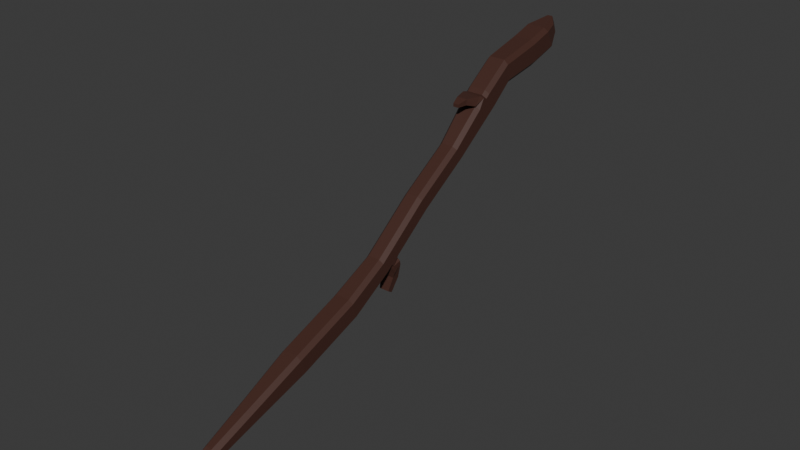 # Source: sticks.blend  (saved by Blender 4.1.23; exported with 4.5.12 LTS)
import bpy
from mathutils import Matrix  # noqa: F401  (used for matrix-valued properties, if any)

bpy.ops.wm.read_factory_settings(use_empty=True)
scene = bpy.context.scene
scene.name = 'Scene'

# ---- collections
col_collection = bpy.data.collections.new('Collection'); scene.collection.children.link(col_collection)

# ---- materials (node trees are filled in below, after node groups)
mat_material_002 = bpy.data.materials.new('Material.002')
mat_material_002.use_transparent_shadow = False

# ---- material node trees
mat_material_002.use_nodes = True; mat_material_002.node_tree.nodes.clear()
_N = mat_material_002.node_tree.nodes; _L = mat_material_002.node_tree.links
n0 = _N.new('ShaderNodeBsdfPrincipled'); n0.name = 'Principled BSDF'; n0.location = (10, 300)
n0.inputs[0].default_value = (0.06688, 0.02594, 0.01824, 1.0)
n1 = _N.new('ShaderNodeOutputMaterial'); n1.name = 'Material Output'; n1.location = (300, 300)
_L.new(n0.outputs[0], n1.inputs[0])
n1.is_active_output = True

# ---- world
world_world = bpy.data.worlds.new('World'); scene.world = world_world
world_world.use_nodes = True; world_world.node_tree.nodes.clear()
_N = world_world.node_tree.nodes; _L = world_world.node_tree.links
n0 = _N.new('ShaderNodeOutputWorld'); n0.name = 'World Output'; n0.location = (300, 300)
n1 = _N.new('ShaderNodeBackground'); n1.name = 'Background'; n1.location = (10, 300)
n1.inputs[0].default_value = (0.05088, 0.05088, 0.05088, 1.0)
_L.new(n1.outputs[0], n0.inputs[0])
n0.is_active_output = True
world_world.color = (0.05088, 0.05088, 0.05088)
world_world.use_sun_shadow = False
world_world.sun_shadow_jitter_overblur = 0.0

# ---- meshes
me_cube_002 = bpy.data.meshes.new('Cube.002')
me_cube_002.from_pydata([(-1.0, -2.793, -2.098), (-1.0, -3.136, -2.182), (1.0, -3.136, -2.182), (1.0, -2.793, -2.098), (-0.7134, -3.05, -3.29), (-0.7134, -3.214, -2.746), (0.7134, -3.214, -2.746), (0.7134, -3.05, -3.29), (-0.524, -3.498, -4.071), (-0.524, -3.575, -3.587), (0.524, -3.575, -3.587), (0.524, -3.498, -4.071), (-1.003, 2.714, 2.357), (-0.9659, 2.39, 1.989), (0.9659, 2.39, 1.989), (1.003, 2.714, 2.357), (-0.5594, 2.306, 3.156), (-0.5385, 2.196, 2.68), (0.5385, 2.196, 2.68), (0.5594, 2.306, 3.156), (-0.3036, 1.998, 3.387), (-0.2923, 1.939, 3.128), (0.2923, 1.939, 3.128), (0.3036, 1.998, 3.387), (-0.6631, -1.0, -1.0), (-1.0, -1.0, -0.6522), (-1.0, 1.0, -0.6513), (-0.6627, 1.0, -1.0), (1.0, -1.0, -0.6522), (0.6631, -1.0, -1.0), (0.6627, 1.0, -1.0), (1.0, 1.0, -0.6513), (-0.8825, 3.03, -0.3275), (-1.222, 3.03, 0.02582), (0.8825, 3.03, -0.3275), (1.222, 3.03, 0.02582), (-1.222, 4.005, 0.4042), (-0.881, 3.956, 0.03037), (0.881, 3.956, 0.03037), (1.222, 4.005, 0.4042), (-1.319, 5.251, -1.133), (-0.9759, 5.182, -1.482), (0.9759, 5.182, -1.482), (1.319, 5.251, -1.133), (-1.319, 6.259, -2.041), (-0.9729, 6.245, -2.433), (0.9729, 6.245, -2.433), (1.319, 6.259, -2.041), (-0.5406, 6.76, -2.166), (0.5406, 6.76, -2.166), (-1.158, 2.44, -0.1726), (-0.8199, 2.44, -0.5229), (0.8199, 2.44, -0.5229), (1.158, 2.44, -0.1726), (1.203, 2.849, -0.03546), (0.8639, 2.849, -0.3872), (-1.203, 2.849, -0.03546), (-0.8639, 2.849, -0.3872), (0.6633, -2.709, -1.419), (1.0, -2.695, -1.068), (1.0, -3.033, -1.498), (1.0, -2.75, -1.75), (-1.0, -2.695, -1.068), (-0.6633, -2.709, -1.419), (-1.0, -2.75, -1.75), (-1.0, -3.033, -1.498), (-0.6634, -3.366, -1.58), (-1.0, -3.345, -1.219), (0.6634, -3.366, -1.58), (1.0, -3.345, -1.219), (-0.7895, -5.012, -1.298), (-1.126, -4.978, -0.9375), (1.126, -4.978, -0.9375), (0.7895, -5.012, -1.298), (-0.7895, -7.291, 0.1749), (-1.126, -7.257, 0.538), (1.126, -7.257, 0.538), (0.7895, -7.291, 0.1749), (-0.5873, -8.886, 1.335), (-0.924, -8.851, 1.699), (0.924, -8.851, 1.699), (0.5873, -8.886, 1.335), (-0.3796, -10.68, 2.637), (0.3796, -10.68, 2.637), (1.0, -3.034, -1.143), (0.6635, -3.052, -1.503), (1.0, -3.093, -1.836), (1.0, -3.033, -1.498), (-0.6635, -3.052, -1.503), (-1.0, -3.034, -1.143), (-1.0, -3.033, -1.498), (-1.0, -3.093, -1.836), (-1.0, -1.0, 0.6046), (-0.6217, -1.0, 1.0), (-0.6217, 1.0, 1.0), (-1.0, 1.0, 0.6033), (0.6217, -1.0, 1.0), (1.0, -1.0, 0.6046), (1.0, 1.0, 0.6033), (0.6217, 1.0, 1.0), (-0.6216, -3.253, 0.3916), (-1.0, -3.276, -0.009506), (0.6216, -3.253, 0.3916), (1.0, -3.276, -0.009506), (-1.126, -4.846, 0.4736), (-0.7477, -4.808, 0.8711), (0.7477, -4.808, 0.8711), (1.126, -4.846, 0.4736), (-1.126, -7.125, 1.946), (-0.7475, -7.087, 2.344), (0.7475, -7.087, 2.344), (1.126, -7.125, 1.946), (-0.924, -8.756, 2.717), (-0.5453, -8.719, 3.115), (0.5453, -8.719, 3.115), (0.924, -8.756, 2.717), (-0.3445, -10.49, 3.986), (0.3445, -10.49, 3.986), (0.7794, 2.44, 1.793), (1.158, 2.44, 1.395), (1.194, 2.769, 1.974), (0.9659, 2.39, 1.989), (-1.158, 2.44, 1.395), (-0.7794, 2.44, 1.793), (-0.9659, 2.39, 1.989), (-1.194, 2.769, 1.974), (1.0, -2.974, 0.07221), (0.6217, -2.954, 0.4723), (-0.6217, -2.954, 0.4723), (-1.0, -2.974, 0.07221), (-1.0, -2.644, 0.161), (-0.6218, -2.628, 0.5604), (1.0, -2.644, 0.161), (0.6218, -2.628, 0.5604), (-1.222, 3.03, 1.699), (-0.8478, 3.03, 2.117), (1.222, 3.03, 1.699), (0.8478, 3.03, 2.117), (-0.8471, 4.254, 2.308), (-1.222, 4.198, 1.88), (1.222, 4.198, 1.88), (0.8471, 4.254, 2.308), (-0.9428, 5.631, 0.793), (-1.319, 5.551, 0.3865), (1.319, 5.551, 0.3865), (0.9428, 5.631, 0.793), (-0.9407, 6.339, 0.1905), (-1.319, 6.323, -0.2719), (1.319, 6.323, -0.2719), (0.9407, 6.339, 0.1905), (-0.2625, 7.102, -0.734), (0.2625, 7.102, -0.734), (1.203, 2.849, 1.6), (0.8283, 2.849, 2.018), (1.026, 2.73, 2.317), (1.194, 2.769, 1.974), (-0.8283, 2.849, 2.018), (-1.203, 2.849, 1.6), (-1.194, 2.769, 1.974), (-1.026, 2.73, 2.317), (-0.353, -10.92, 3.198), (-0.7208, -10.61, 2.973), (-0.5362, -10.8, 2.925), (0.7208, -10.61, 2.973), (0.353, -10.92, 3.198), (0.5362, -10.8, 2.925), (-0.7208, -10.55, 3.6), (-0.353, -10.86, 3.756), (-0.4821, -10.64, 3.894), (0.353, -10.86, 3.756), (0.7208, -10.55, 3.6), (0.4821, -10.64, 3.894), (-0.8831, 6.782, -1.772), (-0.272, 7.07, -1.624), (-0.5829, 6.889, -1.942), (0.272, 7.07, -1.624), (0.8831, 6.782, -1.772), (0.5829, 6.889, -1.942), (-0.272, 7.102, -0.7455), (-0.8831, 6.815, -0.8686), (0.8831, 6.815, -0.8686), (0.272, 7.102, -0.7455)], [], [(24, 29, 58, 63), (56, 157, 134, 33), (98, 31, 53, 119), (72, 107, 111, 76), (94, 99, 118, 123), (96, 93, 131, 133), (88, 85, 68, 66), (66, 68, 73, 70), (106, 105, 109, 110), (84, 126, 103, 69), (70, 73, 77, 74), (101, 67, 71, 104), (129, 89, 67, 101), (69, 103, 107, 72), (108, 75, 79, 112), (104, 71, 75, 108), (76, 111, 115, 80), (110, 109, 113, 114), (80, 163, 165, 83, 81), (116, 113, 112, 166, 168), (114, 113, 116, 117), (74, 77, 81, 78), (86, 85, 88, 91, 1, 2), (78, 81, 83, 82), (82, 83, 165, 164, 160, 162), (124, 123, 118, 121, 14, 13), (152, 54, 35, 136), (138, 141, 145, 142), (140, 39, 43, 144), (34, 32, 37, 38), (36, 139, 143, 40), (33, 134, 139, 36), (55, 57, 32, 34), (136, 35, 39, 140), (178, 179, 147, 146, 150), (38, 37, 41, 42), (144, 43, 47, 148), (142, 145, 149, 146), (173, 178, 150, 151, 181, 175), (146, 149, 151, 150), (40, 143, 147, 44), (42, 41, 45, 46), (133, 131, 128, 127), (46, 45, 48, 49), (154, 153, 156, 159, 12, 15), (46, 49, 177, 176, 47), (28, 97, 132, 59), (156, 153, 137, 135), (30, 27, 51, 52), (26, 95, 122, 50), (120, 119, 53, 54, 152, 155), (130, 62, 65, 90, 89, 129), (52, 51, 57, 55), (60, 59, 132, 126, 84, 87), (61, 60, 87, 86, 2, 3), (64, 63, 58, 61, 3, 0), (102, 100, 105, 106), (31, 98, 97, 28), (25, 92, 95, 26), (92, 25, 62, 130), (3, 2, 6, 7), (91, 90, 65, 64, 0, 1), (4, 7, 11, 8), (1, 0, 4, 5), (0, 3, 7, 4), (2, 1, 5, 6), (8, 11, 10, 9), (6, 5, 9, 10), (7, 6, 10, 11), (5, 4, 8, 9), (14, 15, 19, 18), (50, 122, 125, 158, 157, 56), (121, 120, 155, 154, 15, 14), (159, 158, 125, 124, 13, 12), (19, 16, 20, 23), (12, 13, 17, 16), (15, 12, 16, 19), (13, 14, 18, 17), (21, 22, 23, 20), (17, 18, 22, 21), (18, 19, 23, 22), (16, 17, 21, 20), (58, 59, 60, 61), (62, 63, 64, 65), (27, 24, 25, 26), (29, 30, 31, 28), (58, 29, 28, 59), (51, 27, 26, 50), (55, 34, 35, 54), (33, 36, 37, 32), (39, 35, 34, 38), (41, 37, 36, 40), (38, 42, 43, 39), (42, 46, 47, 43), (40, 44, 45, 41), (44, 147, 179, 172), (49, 48, 174, 173, 175, 177), (148, 47, 176, 180), (57, 51, 50, 56), (30, 52, 53, 31), (52, 55, 54, 53), (32, 57, 56, 33), (24, 63, 62, 25), (27, 30, 29, 24), (84, 85, 86, 87), (88, 89, 90, 91), (88, 66, 67, 89), (69, 72, 73, 68), (71, 67, 66, 70), (70, 74, 75, 71), (77, 73, 72, 76), (81, 77, 76, 80), (79, 75, 74, 78), (164, 169, 167, 160), (80, 115, 170, 163), (112, 79, 161, 166), (68, 85, 84, 69), (127, 128, 100, 102), (118, 119, 120, 121), (122, 123, 124, 125), (93, 94, 95, 92), (99, 96, 97, 98), (127, 102, 103, 126), (131, 93, 92, 130), (105, 100, 101, 104), (107, 103, 102, 106), (109, 105, 104, 108), (111, 107, 106, 110), (108, 112, 113, 109), (115, 111, 110, 114), (171, 170, 115, 114, 117), (117, 116, 168, 167, 169, 171), (122, 95, 94, 123), (98, 119, 118, 99), (133, 127, 126, 132), (100, 128, 129, 101), (128, 131, 130, 129), (96, 133, 132, 97), (99, 94, 93, 96), (152, 153, 154, 155), (156, 157, 158, 159), (152, 136, 137, 153), (136, 140, 141, 137), (139, 134, 135, 138), (140, 144, 145, 141), (143, 139, 138, 142), (149, 145, 144, 148), (147, 143, 142, 146), (148, 180, 181, 151, 149), (134, 157, 156, 135), (135, 137, 141, 138), (160, 161, 162), (163, 164, 165), (166, 167, 168), (169, 170, 171), (160, 167, 166, 161), (169, 164, 163, 170), (162, 161, 79, 78, 82), (172, 173, 174), (175, 176, 177), (178, 173, 172, 179), (175, 181, 180, 176), (48, 45, 44, 172, 174)])
_uv = me_cube_002.uv_layers.new(name='UVMap')
_uv.uv.foreach_set('vector', [0.1671, 0.75, 0.3329, 0.75, 0.3329, 0.75, 0.1671, 0.75, 0.4116, 0.25, 0.5816, 0.25, 0.5823, 0.25, 0.4111, 0.25, 0.5754, 0.5, 0.4186, 0.5, 0.4128, 0.5, 0.582, 0.5, 0.4165, 0.75, 0.5792, 0.75, 0.5791, 0.75, 0.4168, 0.75, 0.8277, 0.5, 0.6723, 0.5, 0.6658, 0.5, 0.8342, 0.5, 0.6723, 0.75, 0.8277, 0.75, 0.8277, 0.75, 0.6723, 0.75, 0.1671, 0.75, 0.3329, 0.75, 0.3329, 0.75, 0.1671, 0.75, 0.1671, 0.75, 0.3329, 0.75, 0.3376, 0.75, 0.1624, 0.75, 0.667, 0.75, 0.833, 0.75, 0.833, 0.75, 0.667, 0.75, 0.4205, 0.75, 0.5744, 0.75, 0.5741, 0.75, 0.4208, 0.75, 0.1624, 0.75, 0.3376, 0.75, 0.3376, 0.75, 0.1624, 0.75, 0.5741, 0.0, 0.4208, 0.0, 0.4165, 0.0, 0.5792, 0.0, 0.5744, 0.0, 0.4205, 0.0, 0.4208, 0.0, 0.5741, 0.0, 0.4208, 0.75, 0.5741, 0.75, 0.5792, 0.75, 0.4165, 0.75, 0.5791, 0.0, 0.4168, 0.0, 0.4262, 0.0, 0.5691, 0.0, 0.5792, 0.0, 0.4165, 0.0, 0.4168, 0.0, 0.5791, 0.0, 0.4168, 0.75, 0.5791, 0.75, 0.5691, 0.75, 0.4262, 0.75, 0.667, 0.75, 0.833, 0.75, 0.8238, 0.75, 0.6762, 0.75, 0.4262, 0.75, 0.4413, 0.75, 0.3822, 0.75, 0.3172, 0.75, 0.3294, 0.75, 0.625, 0.0, 0.625, 0.0, 0.5691, 0.0, 0.5527, 0.0, 0.5946, 0.0, 0.6762, 0.75, 0.8238, 0.75, 0.8105, 0.75, 0.6895, 0.75, 0.1624, 0.75, 0.3376, 0.75, 0.3294, 0.75, 0.1706, 0.75, 0.375, 0.75, 0.3329, 0.75, 0.1671, 0.75, 0.125, 0.75, 0.125, 0.75, 0.375, 0.75, 0.1706, 0.75, 0.3294, 0.75, 0.3172, 0.75, 0.1828, 0.75, 0.1828, 0.75, 0.3172, 0.75, 0.3468, 0.75, 0.3144, 0.75, 0.1856, 0.75, 0.1532, 0.75, 0.875, 0.5, 0.8342, 0.5, 0.6658, 0.5, 0.625, 0.5, 0.625, 0.5, 0.875, 0.5, 0.5816, 0.5, 0.4116, 0.5, 0.4111, 0.5, 0.5823, 0.5, 0.8366, 0.5, 0.6634, 0.5, 0.6607, 0.5, 0.8393, 0.5, 0.578, 0.5, 0.416, 0.5, 0.4133, 0.5, 0.5803, 0.5, 0.3402, 0.5, 0.1598, 0.5, 0.1599, 0.5, 0.3401, 0.5, 0.416, 0.25, 0.578, 0.25, 0.5803, 0.25, 0.4133, 0.25, 0.4111, 0.25, 0.5823, 0.25, 0.578, 0.25, 0.416, 0.25, 0.3398, 0.5, 0.1602, 0.5, 0.1598, 0.5, 0.3402, 0.5, 0.5823, 0.5, 0.4111, 0.5, 0.416, 0.5, 0.578, 0.5, 0.6227, 0.25, 0.5509, 0.25, 0.5809, 0.25, 0.625, 0.25, 0.625, 0.25, 0.3401, 0.5, 0.1599, 0.5, 0.1575, 0.5, 0.3425, 0.5, 0.5803, 0.5, 0.4133, 0.5, 0.4123, 0.5, 0.5809, 0.5, 0.8393, 0.5, 0.6607, 0.5, 0.6609, 0.5, 0.8391, 0.5, 0.4509, 0.3221, 0.6227, 0.3221, 0.625, 0.324, 0.625, 0.426, 0.6227, 0.4279, 0.4509, 0.4279, 0.8391, 0.5, 0.6609, 0.5, 0.699, 0.5, 0.801, 0.5, 0.4133, 0.25, 0.5803, 0.25, 0.5809, 0.25, 0.4123, 0.25, 0.3425, 0.5, 0.1575, 0.5, 0.1578, 0.5, 0.3422, 0.5, 0.6723, 0.75, 0.8277, 0.75, 0.8277, 0.75, 0.6723, 0.75, 0.3422, 0.5, 0.1578, 0.5, 0.1689, 0.5, 0.3311, 0.5, 0.625, 0.5, 0.6639, 0.5, 0.8361, 0.5, 0.875, 0.5, 0.875, 0.5, 0.625, 0.5, 0.3422, 0.5, 0.3311, 0.5, 0.3807, 0.5, 0.4372, 0.5, 0.4123, 0.5, 0.4185, 0.75, 0.5756, 0.75, 0.5746, 0.75, 0.4194, 0.75, 0.8361, 0.5, 0.6639, 0.5, 0.6633, 0.5, 0.8367, 0.5, 0.3328, 0.5, 0.1672, 0.5, 0.1615, 0.5, 0.3385, 0.5, 0.4186, 0.25, 0.5754, 0.25, 0.582, 0.25, 0.4128, 0.25, 0.625, 0.5, 0.582, 0.5, 0.4128, 0.5, 0.4116, 0.5, 0.5816, 0.5, 0.625, 0.5, 0.5746, 0.0, 0.4194, 0.0, 0.375, 0.0, 0.375, 0.0, 0.4205, 0.0, 0.5744, 0.0, 0.3385, 0.5, 0.1615, 0.5, 0.1602, 0.5, 0.3398, 0.5, 0.375, 0.75, 0.4194, 0.75, 0.5746, 0.75, 0.5744, 0.75, 0.4205, 0.75, 0.375, 0.75, 0.375, 0.75, 0.375, 0.75, 0.375, 0.75, 0.375, 0.75, 0.375, 0.75, 0.375, 0.75, 0.125, 0.75, 0.1671, 0.75, 0.3329, 0.75, 0.375, 0.75, 0.375, 0.75, 0.125, 0.75, 0.6723, 0.75, 0.8277, 0.75, 0.833, 0.75, 0.667, 0.75, 0.4186, 0.5, 0.5754, 0.5, 0.5756, 0.75, 0.4185, 0.75, 0.4185, 0.0, 0.5756, 0.0, 0.5754, 0.25, 0.4186, 0.25, 0.5756, 0.0, 0.4185, 0.0, 0.4194, 0.0, 0.5746, 0.0, 0.375, 0.75, 0.375, 0.75, 0.375, 0.75, 0.375, 0.75, 0.375, 0.0, 0.375, 0.0, 0.375, 0.0, 0.375, 0.0, 0.375, 0.0, 0.375, 0.0, 0.125, 0.75, 0.375, 0.75, 0.375, 0.75, 0.125, 0.75, 0.375, 0.0, 0.375, 0.0, 0.375, 0.0, 0.375, 0.0, 0.125, 0.75, 0.375, 0.75, 0.375, 0.75, 0.125, 0.75, 0.375, 0.75, 0.125, 0.75, 0.125, 0.75, 0.375, 0.75, 0.125, 0.75, 0.375, 0.75, 0.375, 0.75, 0.125, 0.75, 0.375, 0.75, 0.125, 0.75, 0.125, 0.75, 0.375, 0.75, 0.375, 0.75, 0.375, 0.75, 0.375, 0.75, 0.375, 0.75, 0.375, 0.0, 0.375, 0.0, 0.375, 0.0, 0.375, 0.0, 0.625, 0.5, 0.625, 0.5, 0.625, 0.5, 0.625, 0.5, 0.4128, 0.25, 0.582, 0.25, 0.625, 0.25, 0.625, 0.25, 0.5816, 0.25, 0.4116, 0.25, 0.625, 0.5, 0.625, 0.5, 0.625, 0.5, 0.625, 0.5, 0.625, 0.5, 0.625, 0.5, 0.625, 0.25, 0.625, 0.25, 0.625, 0.25, 0.625, 0.25, 0.625, 0.25, 0.625, 0.25, 0.625, 0.5, 0.875, 0.5, 0.875, 0.5, 0.625, 0.5, 0.625, 0.25, 0.625, 0.25, 0.625, 0.25, 0.625, 0.25, 0.625, 0.5, 0.875, 0.5, 0.875, 0.5, 0.625, 0.5, 0.875, 0.5, 0.625, 0.5, 0.625, 0.5, 0.875, 0.5, 0.875, 0.5, 0.625, 0.5, 0.625, 0.5, 0.875, 0.5, 0.875, 0.5, 0.625, 0.5, 0.625, 0.5, 0.875, 0.5, 0.625, 0.5, 0.625, 0.5, 0.625, 0.5, 0.625, 0.5, 0.625, 0.25, 0.625, 0.25, 0.625, 0.25, 0.625, 0.25, 0.3329, 0.75, 0.375, 0.75, 0.375, 0.75, 0.375, 0.75, 0.375, 0.0, 0.375, 0.0, 0.375, 0.0, 0.375, 0.0, 0.1672, 0.5, 0.1671, 0.75, 0.125, 0.75, 0.125, 0.5, 0.3329, 0.75, 0.3328, 0.5, 0.4186, 0.5, 0.4185, 0.75, 0.3329, 0.75, 0.3329, 0.75, 0.4185, 0.75, 0.4194, 0.75, 0.1615, 0.5, 0.1672, 0.5, 0.125, 0.5, 0.125, 0.5, 0.3398, 0.5, 0.3402, 0.5, 0.4111, 0.5, 0.4116, 0.5, 0.125, 0.5, 0.125, 0.5, 0.1599, 0.5, 0.1598, 0.5, 0.416, 0.5, 0.4111, 0.5, 0.3402, 0.5, 0.3401, 0.5, 0.1575, 0.5, 0.1599, 0.5, 0.125, 0.5, 0.125, 0.5, 0.3401, 0.5, 0.3425, 0.5, 0.4133, 0.5, 0.416, 0.5, 0.3425, 0.5, 0.3422, 0.5, 0.4123, 0.5, 0.4133, 0.5, 0.125, 0.5, 0.125, 0.5, 0.1578, 0.5, 0.1575, 0.5, 0.4123, 0.25, 0.5809, 0.25, 0.5509, 0.25, 0.4372, 0.25, 0.3311, 0.5, 0.1689, 0.5, 0.1507, 0.5, 0.1971, 0.5, 0.3029, 0.5, 0.3493, 0.5, 0.5809, 0.5, 0.4123, 0.5, 0.4372, 0.5, 0.5509, 0.5, 0.1602, 0.5, 0.1615, 0.5, 0.125, 0.5, 0.125, 0.5, 0.3328, 0.5, 0.3385, 0.5, 0.4128, 0.5, 0.4186, 0.5, 0.3385, 0.5, 0.3398, 0.5, 0.4116, 0.5, 0.4128, 0.5, 0.1598, 0.5, 0.1602, 0.5, 0.125, 0.5, 0.125, 0.5, 0.1671, 0.75, 0.1671, 0.75, 0.125, 0.75, 0.125, 0.75, 0.1672, 0.5, 0.3328, 0.5, 0.3329, 0.75, 0.1671, 0.75, 0.4205, 0.75, 0.375, 0.75, 0.375, 0.75, 0.375, 0.75, 0.1671, 0.75, 0.125, 0.75, 0.125, 0.75, 0.125, 0.75, 0.1671, 0.75, 0.1671, 0.75, 0.125, 0.75, 0.125, 0.75, 0.4208, 0.75, 0.4165, 0.75, 0.3376, 0.75, 0.3329, 0.75, 0.125, 0.75, 0.125, 0.75, 0.1671, 0.75, 0.1624, 0.75, 0.1624, 0.75, 0.1624, 0.75, 0.125, 0.75, 0.125, 0.75, 0.3376, 0.75, 0.3376, 0.75, 0.4165, 0.75, 0.4168, 0.75, 0.3294, 0.75, 0.3376, 0.75, 0.4168, 0.75, 0.4262, 0.75, 0.125, 0.75, 0.125, 0.75, 0.1624, 0.75, 0.1706, 0.75, 0.4439, 0.8106, 0.5498, 0.8106, 0.5498, 0.9394, 0.4439, 0.9394, 0.4262, 0.75, 0.5691, 0.75, 0.5527, 0.75, 0.4413, 0.75, 0.5691, 0.0, 0.4262, 0.0, 0.4413, 0.0, 0.5527, 0.0, 0.3329, 0.75, 0.3329, 0.75, 0.4205, 0.75, 0.4208, 0.75, 0.6723, 0.75, 0.8277, 0.75, 0.8277, 0.75, 0.6723, 0.75, 0.6658, 0.5, 0.6229, 0.5, 0.625, 0.5, 0.625, 0.5, 0.582, 0.25, 0.625, 0.25, 0.625, 0.25, 0.625, 0.25, 0.625, 0.0, 0.625, 0.25, 0.5754, 0.25, 0.5756, 0.0, 0.6723, 0.5, 0.6723, 0.75, 0.5756, 0.75, 0.5754, 0.5, 0.6723, 0.75, 0.6723, 0.75, 0.5741, 0.75, 0.5744, 0.75, 0.625, 0.0, 0.625, 0.0, 0.5756, 0.0, 0.5746, 0.0, 0.625, 0.0, 0.625, 0.0, 0.5741, 0.0, 0.5792, 0.0, 0.5792, 0.75, 0.5741, 0.75, 0.6723, 0.75, 0.667, 0.75, 0.625, 0.0, 0.625, 0.0, 0.5792, 0.0, 0.5791, 0.0, 0.5791, 0.75, 0.5792, 0.75, 0.667, 0.75, 0.667, 0.75, 0.5791, 0.0, 0.5691, 0.0, 0.625, 0.0, 0.625, 0.0, 0.5691, 0.75, 0.5791, 0.75, 0.667, 0.75, 0.6762, 0.75, 0.6331, 0.75, 0.5527, 0.75, 0.5691, 0.75, 0.6762, 0.75, 0.6895, 0.75, 0.6895, 0.75, 0.8105, 0.75, 0.8366, 0.75, 0.8144, 0.75, 0.6856, 0.75, 0.6634, 0.75, 0.582, 0.25, 0.5754, 0.25, 0.625, 0.25, 0.625, 0.25, 0.5754, 0.5, 0.582, 0.5, 0.6658, 0.5, 0.6723, 0.5, 0.6723, 0.75, 0.6723, 0.75, 0.5744, 0.75, 0.5746, 0.75, 0.625, 0.0, 0.625, 0.0, 0.5744, 0.0, 0.5741, 0.0, 0.625, 0.0, 0.625, 0.0, 0.5746, 0.0, 0.5744, 0.0, 0.6723, 0.75, 0.6723, 0.75, 0.5746, 0.75, 0.5756, 0.75, 0.6723, 0.5, 0.8277, 0.5, 0.8277, 0.75, 0.6723, 0.75, 0.5816, 0.5, 0.6272, 0.5, 0.625, 0.5, 0.625, 0.5, 0.625, 0.25, 0.5816, 0.25, 0.625, 0.25, 0.625, 0.25, 0.5816, 0.5, 0.5823, 0.5, 0.6633, 0.5, 0.6639, 0.5, 0.5823, 0.5, 0.578, 0.5, 0.6634, 0.5, 0.6633, 0.5, 0.578, 0.25, 0.5823, 0.25, 0.625, 0.25, 0.625, 0.25, 0.578, 0.5, 0.5803, 0.5, 0.6607, 0.5, 0.6634, 0.5, 0.5803, 0.25, 0.578, 0.25, 0.625, 0.25, 0.625, 0.25, 0.6609, 0.5, 0.6607, 0.5, 0.5803, 0.5, 0.5809, 0.5, 0.5809, 0.25, 0.5803, 0.25, 0.625, 0.25, 0.625, 0.25, 0.5809, 0.5, 0.5509, 0.5, 0.6949, 0.5, 0.699, 0.5, 0.6609, 0.5, 0.5823, 0.25, 0.5816, 0.25, 0.625, 0.25, 0.625, 0.25, 0.8367, 0.5, 0.6633, 0.5, 0.6634, 0.5, 0.8366, 0.5, 0.1376, 0.75, 0.125, 0.75, 0.1532, 0.75, 0.4413, 0.75, 0.4163, 0.75, 0.3822, 0.75, 0.5527, 0.0, 0.5772, 0.0, 0.5946, 0.0, 0.6007, 0.75, 0.5527, 0.75, 0.6331, 0.75, 0.4439, 0.0, 0.5498, 0.0, 0.5527, 0.0, 0.4413, 0.0, 0.5498, 0.8106, 0.4439, 0.8106, 0.4413, 0.75, 0.5527, 0.75, 0.1532, 0.75, 0.125, 0.75, 0.125, 0.75, 0.1706, 0.75, 0.1828, 0.75, 0.125, 0.5, 0.1292, 0.5, 0.1507, 0.5, 0.4396, 0.5, 0.4372, 0.5, 0.3807, 0.5, 0.6227, 0.3221, 0.4509, 0.3221, 0.4372, 0.25, 0.5509, 0.25, 0.4509, 0.4279, 0.6227, 0.4279, 0.5509, 0.5, 0.4372, 0.5, 0.1689, 0.5, 0.1578, 0.5, 0.125, 0.5, 0.125, 0.5, 0.1507, 0.5])
me_cube_002.materials.append(mat_material_002)
me_cube_002.update()

# ---- objects
ob_cube = bpy.data.objects.new('Cube', me_cube_002)

# ---- transforms, parenting, visibility, modifiers, constraints
ob_cube.location = (0.0, 0.5297, 0.1846)
ob_cube.rotation_euler = (0.5741, 1.206e-16, 3.56e-17)
ob_cube.scale = (0.08493, 0.2603, 0.08733)

# ---- collection membership
col_collection.objects.link(ob_cube)

# ---- scene / render settings (as saved in the file)
scene.frame_start = 1; scene.frame_end = 250; scene.frame_set(1)
scene.render.engine = 'BLENDER_EEVEE_NEXT'
scene.cycles.sampling_pattern = 'TABULATED_SOBOL'
scene.eevee.ray_tracing_options.trace_max_roughness = 0.0
bpy.context.view_layer.update()

# ---- added for rendering (the .blend has no active camera and no usable light): camera, sun
cam_auto = bpy.data.cameras.new('AutoCamera')
cam_auto.lens = 50.0
cam_auto.sensor_width = 36.0
cam_auto.clip_end = 1000.0
ob_auto_camera = bpy.data.objects.new('AutoCamera', cam_auto)
scene.collection.objects.link(ob_auto_camera)
ob_auto_camera.location = (4.94492, -5.81901, 3.86777)
ob_auto_camera.rotation_euler = (1.09748, -7.21219e-08, 0.694738)
scene.camera = ob_auto_camera
light_auto_sun = bpy.data.lights.new('AutoSun', 'SUN')
light_auto_sun.energy = 3.0
light_auto_sun.angle = 0.0523599
ob_auto_sun = bpy.data.objects.new('AutoSun', light_auto_sun)
scene.collection.objects.link(ob_auto_sun)
ob_auto_sun.rotation_euler = (0.872665, 0.174533, 0.523599)
bpy.context.view_layer.update()
